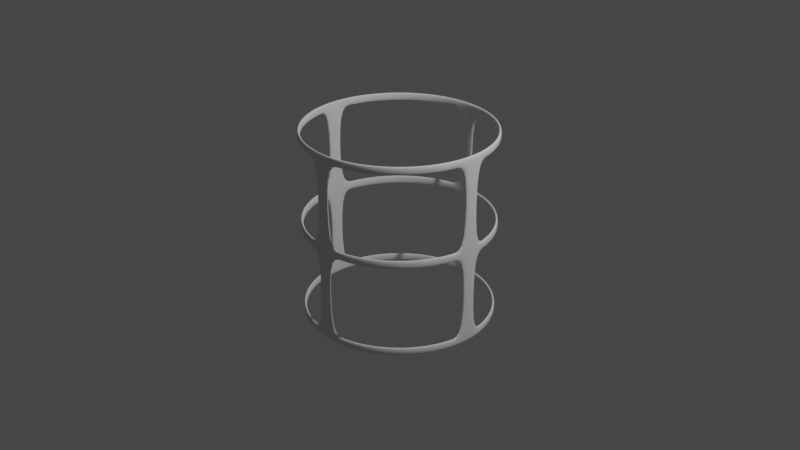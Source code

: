 # Source: m_lamp3.blend  (saved by Blender 3.5.10; exported with 4.5.12 LTS)
import bpy
from mathutils import Matrix  # noqa: F401  (used for matrix-valued properties, if any)

bpy.ops.wm.read_factory_settings(use_empty=True)
scene = bpy.context.scene
scene.name = 'Scene'

# ---- collections
col_collection = bpy.data.collections.new('Collection'); scene.collection.children.link(col_collection)

# ---- world
world_world = bpy.data.worlds.new('World'); scene.world = world_world
world_world.use_nodes = True; world_world.node_tree.nodes.clear()
_N = world_world.node_tree.nodes; _L = world_world.node_tree.links
n0 = _N.new('ShaderNodeOutputWorld'); n0.name = 'World Output'; n0.location = (300, 300)
n1 = _N.new('ShaderNodeBackground'); n1.name = 'Background'; n1.location = (10, 300)
n1.inputs[0].default_value = (0.05088, 0.05088, 0.05088, 1.0)
_L.new(n1.outputs[0], n0.inputs[0])
n0.is_active_output = True
world_world.color = (0.05088, 0.05088, 0.05088)
world_world.use_sun_shadow = False
world_world.sun_shadow_jitter_overblur = 0.0

# ---- cameras
cam_camera = bpy.data.cameras.new('Camera')
cam_camera.clip_end = 100.0
cam_camera.ortho_scale = 7.314

# ---- lights
light_light = bpy.data.lights.new('Light', 'POINT')
light_light.transmission_factor = 0.0
light_light.energy = 1000.0
light_light.shadow_soft_size = 0.1
light_light.shadow_maximum_resolution = 0.006
light_light.use_absolute_resolution = True

# ---- meshes
me_circle = bpy.data.meshes.new('Circle')
me_circle.from_pydata([(0.0, 1.0, 0.0), (-0.866, 0.5, 0.0), (-0.866, -0.5, 0.0), (0.0, -1.0, 0.0), (0.866, -0.5, 0.0), (0.866, 0.5, 0.0), (0.0, 0.9634, 0.05397), (-0.8343, 0.4817, 0.05397), (-0.8343, -0.4817, 0.05397), (0.0, -0.9634, 0.05397), (0.8343, -0.4817, 0.05397), (0.8343, 0.4817, 0.05397), (3.213e-11, 0.8116, 0.1033), (-0.7028, 0.4058, 0.1033), (-0.7028, -0.4058, 0.1033), (3.213e-11, -0.8116, 0.1033), (0.7028, -0.4058, 0.1033), (0.7028, 0.4058, 0.1033)], [], [(1, 0, 5, 4, 3, 2), (6, 7, 13, 12), (4, 5, 11, 10), (2, 3, 9, 8), (0, 1, 7, 6), (5, 0, 6, 11), (3, 4, 10, 9), (1, 2, 8, 7), (13, 14, 15, 16, 17, 12), (11, 6, 12, 17), (9, 10, 16, 15), (7, 8, 14, 13), (10, 11, 17, 16), (8, 9, 15, 14)])
_uv = me_circle.uv_layers.new(name='UVMap')
_uv.uv.foreach_set('vector', [0.0, 0.0, 0.0, 0.0, 0.0, 0.0, 0.0, 0.0, 0.0, 0.0, 0.0, 0.0, 0.0, 0.0, 0.0, 0.0, 0.0, 0.0, 0.0, 0.0, 0.0, 0.0, 0.0, 0.0, 0.0, 0.0, 0.0, 0.0, 0.0, 0.0, 0.0, 0.0, 0.0, 0.0, 0.0, 0.0, 0.0, 0.0, 0.0, 0.0, 0.0, 0.0, 0.0, 0.0, 0.0, 0.0, 0.0, 0.0, 0.0, 0.0, 0.0, 0.0, 0.0, 0.0, 0.0, 0.0, 0.0, 0.0, 0.0, 0.0, 0.0, 0.0, 0.0, 0.0, 0.0, 0.0, 0.0, 0.0, 0.0, 0.0, 0.0, 0.0, 0.0, 0.0, 0.0, 0.0, 0.0, 0.0, 0.0, 0.0, 0.0, 0.0, 0.0, 0.0, 0.0, 0.0, 0.0, 0.0, 0.0, 0.0, 0.0, 0.0, 0.0, 0.0, 0.0, 0.0, 0.0, 0.0, 0.0, 0.0, 0.0, 0.0, 0.0, 0.0, 0.0, 0.0, 0.0, 0.0, 0.0, 0.0, 0.0, 0.0, 0.0, 0.0, 0.0, 0.0, 0.0, 0.0, 0.0, 0.0])
me_circle.update()
me_cylinder = bpy.data.meshes.new('Cylinder')
me_cylinder.from_pydata([(0.06948, 0.9976, -1.0), (0.06948, 0.9976, 1.0), (0.2107, 0.9775, -1.0), (0.2107, 0.9775, 1.0), (0.3477, 0.9376, -1.0), (0.3477, 0.9376, 1.0), (0.4776, 0.8786, -1.0), (0.4776, 0.8786, 1.0), (0.5978, 0.8017, -1.0), (0.5978, 0.8017, 1.0), (0.7058, 0.7084, -1.0), (0.7058, 0.7084, 1.0), (0.7994, 0.6008, -1.0), (0.7994, 0.6008, 1.0), (0.8768, 0.4809, -1.0), (0.8768, 0.4809, 1.0), (0.9363, 0.3512, -1.0), (0.9363, 0.3512, 1.0), (0.9767, 0.2144, -1.0), (0.9767, 0.2144, 1.0), (0.9973, 0.0732, -1.0), (0.9973, 0.0732, 1.0), (0.9976, -0.06948, -1.0), (0.9976, -0.06948, 1.0), (0.9775, -0.2107, -1.0), (0.9775, -0.2107, 1.0), (0.9376, -0.3477, -1.0), (0.9376, -0.3477, 1.0), (0.8786, -0.4776, -1.0), (0.8786, -0.4776, 1.0), (0.8017, -0.5978, -1.0), (0.8017, -0.5978, 1.0), (0.7084, -0.7058, -1.0), (0.7084, -0.7058, 1.0), (0.6008, -0.7994, -1.0), (0.6008, -0.7994, 1.0), (0.4809, -0.8768, -1.0), (0.4809, -0.8768, 1.0), (0.3512, -0.9363, -1.0), (0.3512, -0.9363, 1.0), (0.2144, -0.9767, -1.0), (0.2144, -0.9767, 1.0), (0.0732, -0.9973, -1.0), (0.0732, -0.9973, 1.0), (-0.06948, -0.9976, -1.0), (-0.06948, -0.9976, 1.0), (-0.2107, -0.9775, -1.0), (-0.2107, -0.9775, 1.0), (-0.3477, -0.9376, -1.0), (-0.3477, -0.9376, 1.0), (-0.4776, -0.8786, -1.0), (-0.4776, -0.8786, 1.0), (-0.5978, -0.8017, -1.0), (-0.5978, -0.8017, 1.0), (-0.7058, -0.7084, -1.0), (-0.7058, -0.7084, 1.0), (-0.7994, -0.6008, -1.0), (-0.7994, -0.6008, 1.0), (-0.8768, -0.4809, -1.0), (-0.8768, -0.4809, 1.0), (-0.9363, -0.3512, -1.0), (-0.9363, -0.3512, 1.0), (-0.9767, -0.2144, -1.0), (-0.9767, -0.2144, 1.0), (-0.9973, -0.0732, -1.0), (-0.9973, -0.0732, 1.0), (-0.9976, 0.06948, -1.0), (-0.9976, 0.06948, 1.0), (-0.9775, 0.2107, -1.0), (-0.9775, 0.2107, 1.0), (-0.9376, 0.3477, -1.0), (-0.9376, 0.3477, 1.0), (-0.8786, 0.4776, -1.0), (-0.8786, 0.4776, 1.0), (-0.8017, 0.5978, -1.0), (-0.8017, 0.5978, 1.0), (-0.7084, 0.7058, -1.0), (-0.7084, 0.7058, 1.0), (-0.6008, 0.7994, -1.0), (-0.6008, 0.7994, 1.0), (-0.4809, 0.8768, -1.0), (-0.4809, 0.8768, 1.0), (-0.3512, 0.9363, -1.0), (-0.3512, 0.9363, 1.0), (-0.2144, 0.9767, -1.0), (-0.2144, 0.9767, 1.0), (-0.0732, 0.9973, -1.0), (-0.0732, 0.9973, 1.0), (0.06948, 0.9976, 0.9099), (0.2107, 0.9775, 0.9099), (0.3477, 0.9376, 0.9099), (0.4776, 0.8786, 0.9099), (0.5978, 0.8017, 0.9099), (0.7058, 0.7084, 0.9099), (0.7994, 0.6008, 0.9099), (0.8768, 0.4809, 0.9099), (0.9363, 0.3512, 0.9099), (0.9767, 0.2144, 0.9099), (0.9973, 0.0732, 0.9099), (0.9976, -0.06948, 0.9099), (0.9775, -0.2107, 0.9099), (0.9376, -0.3477, 0.9099), (0.8786, -0.4776, 0.9099), (0.8017, -0.5978, 0.9099), (0.7084, -0.7058, 0.9099), (0.6008, -0.7994, 0.9099), (0.4809, -0.8768, 0.9099), (0.3512, -0.9363, 0.9099), (0.2144, -0.9767, 0.9099), (0.0732, -0.9973, 0.9099), (-0.06948, -0.9976, 0.9099), (-0.2107, -0.9775, 0.9099), (-0.3477, -0.9376, 0.9099), (-0.4776, -0.8786, 0.9099), (-0.5978, -0.8017, 0.9099), (-0.7058, -0.7084, 0.9099), (-0.7994, -0.6008, 0.9099), (-0.8768, -0.4809, 0.9099), (-0.9363, -0.3512, 0.9099), (-0.9767, -0.2144, 0.9099), (-0.9973, -0.0732, 0.9099), (-0.9976, 0.06948, 0.9099), (-0.9775, 0.2107, 0.9099), (-0.9376, 0.3477, 0.9099), (-0.8786, 0.4776, 0.9099), (-0.8017, 0.5978, 0.9099), (-0.7084, 0.7058, 0.9099), (-0.6008, 0.7994, 0.9099), (-0.4809, 0.8768, 0.9099), (-0.3512, 0.9363, 0.9099), (-0.2144, 0.9767, 0.9099), (-0.0732, 0.9973, 0.9099), (0.2107, 0.9775, -0.9121), (0.3477, 0.9376, -0.9121), (0.4776, 0.8786, -0.9121), (0.5978, 0.8017, -0.9121), (0.7058, 0.7084, -0.9121), (0.7994, 0.6008, -0.9121), (0.8768, 0.4809, -0.9121), (0.9363, 0.3512, -0.9121), (0.9767, 0.2144, -0.9121), (0.9973, 0.0732, -0.9121), (0.9976, -0.06948, -0.9121), (0.9775, -0.2107, -0.9121), (0.9376, -0.3477, -0.9121), (0.8786, -0.4776, -0.9121), (0.8017, -0.5978, -0.9121), (0.7084, -0.7058, -0.9121), (0.6008, -0.7994, -0.9121), (0.4809, -0.8768, -0.9121), (0.3512, -0.9363, -0.9121), (0.2144, -0.9767, -0.9121), (0.0732, -0.9973, -0.9121), (-0.06948, -0.9976, -0.9121), (-0.2107, -0.9775, -0.9121), (-0.3477, -0.9376, -0.9121), (-0.4776, -0.8786, -0.9121), (-0.5978, -0.8017, -0.9121), (-0.7058, -0.7084, -0.9121), (-0.7994, -0.6008, -0.9121), (-0.8768, -0.4809, -0.9121), (-0.9363, -0.3512, -0.9121), (-0.9767, -0.2144, -0.9121), (-0.9973, -0.0732, -0.9121), (-0.9976, 0.06948, -0.9121), (-0.9775, 0.2107, -0.9121), (-0.9376, 0.3477, -0.9121), (-0.8786, 0.4776, -0.9121), (-0.8017, 0.5978, -0.9121), (-0.7084, 0.7058, -0.9121), (-0.6008, 0.7994, -0.9121), (-0.4809, 0.8768, -0.9121), (-0.3512, 0.9363, -0.9121), (-0.2144, 0.9767, -0.9121), (-0.0732, 0.9973, -0.9121), (0.06948, 0.9976, -0.9121), (0.06948, 0.9976, -0.04833), (0.06948, 0.9976, 0.04618), (0.2107, 0.9775, 0.04618), (0.2107, 0.9775, -0.04833), (0.3477, 0.9376, 0.04618), (0.3477, 0.9376, -0.04833), (0.4776, 0.8786, 0.04618), (0.4776, 0.8786, -0.04833), (0.5978, 0.8017, 0.04618), (0.5978, 0.8017, -0.04833), (0.7058, 0.7084, 0.04618), (0.7058, 0.7084, -0.04833), (0.7994, 0.6008, 0.04618), (0.7994, 0.6008, -0.04833), (0.8768, 0.4809, 0.04618), (0.8768, 0.4809, -0.04833), (0.9363, 0.3512, 0.04618), (0.9363, 0.3512, -0.04833), (0.9767, 0.2144, 0.04618), (0.9767, 0.2144, -0.04833), (0.9973, 0.0732, 0.04618), (0.9973, 0.0732, -0.04833), (0.9976, -0.06948, 0.04618), (0.9976, -0.06948, -0.04833), (0.9775, -0.2107, 0.04618), (0.9775, -0.2107, -0.04833), (0.9376, -0.3477, 0.04618), (0.9376, -0.3477, -0.04833), (0.8786, -0.4776, 0.04618), (0.8786, -0.4776, -0.04833), (0.8017, -0.5978, 0.04618), (0.8017, -0.5978, -0.04833), (0.7084, -0.7058, 0.04618), (0.7084, -0.7058, -0.04833), (0.6008, -0.7994, 0.04618), (0.6008, -0.7994, -0.04833), (0.4809, -0.8768, 0.04618), (0.4809, -0.8768, -0.04833), (0.3512, -0.9363, 0.04618), (0.3512, -0.9363, -0.04833), (0.2144, -0.9767, 0.04618), (0.2144, -0.9767, -0.04833), (0.0732, -0.9973, 0.04618), (0.0732, -0.9973, -0.04833), (-0.06948, -0.9976, 0.04618), (-0.06948, -0.9976, -0.04833), (-0.2107, -0.9775, 0.04618), (-0.2107, -0.9775, -0.04833), (-0.3477, -0.9376, 0.04618), (-0.3477, -0.9376, -0.04833), (-0.4776, -0.8786, 0.04618), (-0.4776, -0.8786, -0.04833), (-0.5978, -0.8017, 0.04618), (-0.5978, -0.8017, -0.04833), (-0.7058, -0.7084, 0.04618), (-0.7058, -0.7084, -0.04833), (-0.7994, -0.6008, 0.04618), (-0.7994, -0.6008, -0.04833), (-0.8768, -0.4809, 0.04618), (-0.8768, -0.4809, -0.04833), (-0.9363, -0.3512, 0.04618), (-0.9363, -0.3512, -0.04833), (-0.9767, -0.2144, 0.04618), (-0.9767, -0.2144, -0.04833), (-0.9973, -0.0732, 0.04618), (-0.9973, -0.0732, -0.04833), (-0.9976, 0.06948, 0.04618), (-0.9976, 0.06948, -0.04833), (-0.9775, 0.2107, 0.04618), (-0.9775, 0.2107, -0.04833), (-0.9376, 0.3477, 0.04618), (-0.9376, 0.3477, -0.04833), (-0.8786, 0.4776, 0.04618), (-0.8786, 0.4776, -0.04833), (-0.8017, 0.5978, 0.04618), (-0.8017, 0.5978, -0.04833), (-0.7084, 0.7058, 0.04618), (-0.7084, 0.7058, -0.04833), (-0.6008, 0.7994, 0.04618), (-0.6008, 0.7994, -0.04833), (-0.4809, 0.8768, 0.04618), (-0.4809, 0.8768, -0.04833), (-0.3512, 0.9363, 0.04618), (-0.3512, 0.9363, -0.04833), (-0.2144, 0.9767, 0.04618), (-0.2144, 0.9767, -0.04833), (-0.0732, 0.9973, 0.04618), (-0.0732, 0.9973, -0.04833)], [], [(88, 1, 3, 89), (89, 3, 5, 90), (90, 5, 7, 91), (91, 7, 9, 92), (92, 9, 11, 93), (93, 11, 13, 94), (94, 13, 15, 95), (95, 15, 17, 96), (96, 17, 19, 97), (97, 19, 21, 98), (98, 21, 23, 99), (99, 23, 25, 100), (100, 25, 27, 101), (101, 27, 29, 102), (102, 29, 31, 103), (103, 31, 33, 104), (104, 33, 35, 105), (105, 35, 37, 106), (106, 37, 39, 107), (107, 39, 41, 108), (108, 41, 43, 109), (109, 43, 45, 110), (110, 45, 47, 111), (111, 47, 49, 112), (112, 49, 51, 113), (113, 51, 53, 114), (114, 53, 55, 115), (115, 55, 57, 116), (116, 57, 59, 117), (117, 59, 61, 118), (118, 61, 63, 119), (119, 63, 65, 120), (120, 65, 67, 121), (121, 67, 69, 122), (122, 69, 71, 123), (123, 71, 73, 124), (124, 73, 75, 125), (125, 75, 77, 126), (126, 77, 79, 127), (127, 79, 81, 128), (128, 81, 83, 129), (129, 83, 85, 130), (130, 85, 87, 131), (131, 87, 1, 88), (262, 131, 88, 177), (163, 241, 243, 164), (152, 219, 221, 153), (141, 197, 199, 142), (174, 263, 176, 175), (0, 175, 132, 2), (2, 132, 133, 4), (4, 133, 134, 6), (6, 134, 135, 8), (8, 135, 136, 10), (10, 136, 137, 12), (12, 137, 138, 14), (14, 138, 139, 16), (16, 139, 140, 18), (18, 140, 141, 20), (20, 141, 142, 22), (22, 142, 143, 24), (24, 143, 144, 26), (26, 144, 145, 28), (28, 145, 146, 30), (30, 146, 147, 32), (32, 147, 148, 34), (34, 148, 149, 36), (36, 149, 150, 38), (38, 150, 151, 40), (40, 151, 152, 42), (42, 152, 153, 44), (44, 153, 154, 46), (46, 154, 155, 48), (48, 155, 156, 50), (50, 156, 157, 52), (52, 157, 158, 54), (54, 158, 159, 56), (56, 159, 160, 58), (58, 160, 161, 60), (60, 161, 162, 62), (62, 162, 163, 64), (64, 163, 164, 66), (66, 164, 165, 68), (68, 165, 166, 70), (70, 166, 167, 72), (72, 167, 168, 74), (74, 168, 169, 76), (76, 169, 170, 78), (78, 170, 171, 80), (80, 171, 172, 82), (82, 172, 173, 84), (84, 173, 174, 86), (86, 174, 175, 0), (196, 98, 99, 198), (218, 109, 110, 220), (240, 120, 121, 242), (177, 178, 179, 176), (178, 180, 181, 179), (180, 182, 183, 181), (182, 184, 185, 183), (184, 186, 187, 185), (186, 188, 189, 187), (188, 190, 191, 189), (190, 192, 193, 191), (192, 194, 195, 193), (194, 196, 197, 195), (196, 198, 199, 197), (198, 200, 201, 199), (200, 202, 203, 201), (202, 204, 205, 203), (204, 206, 207, 205), (206, 208, 209, 207), (208, 210, 211, 209), (210, 212, 213, 211), (212, 214, 215, 213), (214, 216, 217, 215), (216, 218, 219, 217), (218, 220, 221, 219), (220, 222, 223, 221), (222, 224, 225, 223), (224, 226, 227, 225), (226, 228, 229, 227), (228, 230, 231, 229), (230, 232, 233, 231), (232, 234, 235, 233), (234, 236, 237, 235), (236, 238, 239, 237), (238, 240, 241, 239), (240, 242, 243, 241), (242, 244, 245, 243), (244, 246, 247, 245), (246, 248, 249, 247), (248, 250, 251, 249), (250, 252, 253, 251), (252, 254, 255, 253), (254, 256, 257, 255), (256, 258, 259, 257), (258, 260, 261, 259), (260, 262, 263, 261), (262, 177, 176, 263)])
_uv = me_cylinder.uv_layers.new(name='UVMap')
_uv.uv.foreach_set('vector', [1.0, 0.75, 1.0, 1.0, 0.9773, 1.0, 0.9773, 0.75, 0.9773, 0.75, 0.9773, 1.0, 0.9545, 1.0, 0.9545, 0.75, 0.9545, 0.75, 0.9545, 1.0, 0.9318, 1.0, 0.9318, 0.75, 0.9318, 0.75, 0.9318, 1.0, 0.9091, 1.0, 0.9091, 0.75, 0.9091, 0.75, 0.9091, 1.0, 0.8864, 1.0, 0.8864, 0.75, 0.8864, 0.75, 0.8864, 1.0, 0.8636, 1.0, 0.8636, 0.75, 0.8636, 0.75, 0.8636, 1.0, 0.8409, 1.0, 0.8409, 0.75, 0.8409, 0.75, 0.8409, 1.0, 0.8182, 1.0, 0.8182, 0.75, 0.8182, 0.75, 0.8182, 1.0, 0.7955, 1.0, 0.7955, 0.75, 0.7955, 0.75, 0.7955, 1.0, 0.7727, 1.0, 0.7727, 0.75, 0.7727, 0.75, 0.7727, 1.0, 0.75, 1.0, 0.75, 0.75, 0.75, 0.75, 0.75, 1.0, 0.7273, 1.0, 0.7273, 0.75, 0.7273, 0.75, 0.7273, 1.0, 0.7045, 1.0, 0.7045, 0.75, 0.7045, 0.75, 0.7045, 1.0, 0.6818, 1.0, 0.6818, 0.75, 0.6818, 0.75, 0.6818, 1.0, 0.6591, 1.0, 0.6591, 0.75, 0.6591, 0.75, 0.6591, 1.0, 0.6364, 1.0, 0.6364, 0.75, 0.6364, 0.75, 0.6364, 1.0, 0.6136, 1.0, 0.6136, 0.75, 0.6136, 0.75, 0.6136, 1.0, 0.5909, 1.0, 0.5909, 0.75, 0.5909, 0.75, 0.5909, 1.0, 0.5682, 1.0, 0.5682, 0.75, 0.5682, 0.75, 0.5682, 1.0, 0.5455, 1.0, 0.5455, 0.75, 0.5455, 0.75, 0.5455, 1.0, 0.5227, 1.0, 0.5227, 0.75, 0.5227, 0.75, 0.5227, 1.0, 0.5, 1.0, 0.5, 0.75, 0.5, 0.75, 0.5, 1.0, 0.4773, 1.0, 0.4773, 0.75, 0.4773, 0.75, 0.4773, 1.0, 0.4545, 1.0, 0.4545, 0.75, 0.4545, 0.75, 0.4545, 1.0, 0.4318, 1.0, 0.4318, 0.75, 0.4318, 0.75, 0.4318, 1.0, 0.4091, 1.0, 0.4091, 0.75, 0.4091, 0.75, 0.4091, 1.0, 0.3864, 1.0, 0.3864, 0.75, 0.3864, 0.75, 0.3864, 1.0, 0.3636, 1.0, 0.3636, 0.75, 0.3636, 0.75, 0.3636, 1.0, 0.3409, 1.0, 0.3409, 0.75, 0.3409, 0.75, 0.3409, 1.0, 0.3182, 1.0, 0.3182, 0.75, 0.3182, 0.75, 0.3182, 1.0, 0.2955, 1.0, 0.2955, 0.75, 0.2955, 0.75, 0.2955, 1.0, 0.2727, 1.0, 0.2727, 0.75, 0.2727, 0.75, 0.2727, 1.0, 0.25, 1.0, 0.25, 0.75, 0.25, 0.75, 0.25, 1.0, 0.2273, 1.0, 0.2273, 0.75, 0.2273, 0.75, 0.2273, 1.0, 0.2045, 1.0, 0.2045, 0.75, 0.2045, 0.75, 0.2045, 1.0, 0.1818, 1.0, 0.1818, 0.75, 0.1818, 0.75, 0.1818, 1.0, 0.1591, 1.0, 0.1591, 0.75, 0.1591, 0.75, 0.1591, 1.0, 0.1364, 1.0, 0.1364, 0.75, 0.1364, 0.75, 0.1364, 1.0, 0.1136, 1.0, 0.1136, 0.75, 0.1136, 0.75, 0.1136, 1.0, 0.09091, 1.0, 0.09091, 0.75, 0.09091, 0.75, 0.09091, 1.0, 0.06818, 1.0, 0.06818, 0.75, 0.06818, 0.75, 0.06818, 1.0, 0.04545, 1.0, 0.04545, 0.75, 0.04545, 0.75, 0.04545, 1.0, 0.02273, 1.0, 0.02273, 0.75, 0.02273, 0.75, 0.02273, 1.0, 3.427e-07, 1.0, 3.427e-07, 0.75, 0.02273, 0.6907, 0.02273, 0.75, 3.427e-07, 0.75, 3.427e-07, 0.6907, 0.2727, 0.625, 0.2727, 0.6843, 0.25, 0.6843, 0.25, 0.625, 0.5227, 0.625, 0.5227, 0.6843, 0.5, 0.6843, 0.5, 0.625, 0.7727, 0.625, 0.7727, 0.6843, 0.75, 0.6843, 0.75, 0.625, 0.02273, 0.625, 0.02273, 0.6843, 3.427e-07, 0.6843, 3.427e-07, 0.625, 1.0, 0.5, 1.0, 0.625, 0.9773, 0.625, 0.9773, 0.5, 0.9773, 0.5, 0.9773, 0.625, 0.9545, 0.625, 0.9545, 0.5, 0.9545, 0.5, 0.9545, 0.625, 0.9318, 0.625, 0.9318, 0.5, 0.9318, 0.5, 0.9318, 0.625, 0.9091, 0.625, 0.9091, 0.5, 0.9091, 0.5, 0.9091, 0.625, 0.8864, 0.625, 0.8864, 0.5, 0.8864, 0.5, 0.8864, 0.625, 0.8636, 0.625, 0.8636, 0.5, 0.8636, 0.5, 0.8636, 0.625, 0.8409, 0.625, 0.8409, 0.5, 0.8409, 0.5, 0.8409, 0.625, 0.8182, 0.625, 0.8182, 0.5, 0.8182, 0.5, 0.8182, 0.625, 0.7955, 0.625, 0.7955, 0.5, 0.7955, 0.5, 0.7955, 0.625, 0.7727, 0.625, 0.7727, 0.5, 0.7727, 0.5, 0.7727, 0.625, 0.75, 0.625, 0.75, 0.5, 0.75, 0.5, 0.75, 0.625, 0.7273, 0.625, 0.7273, 0.5, 0.7273, 0.5, 0.7273, 0.625, 0.7045, 0.625, 0.7045, 0.5, 0.7045, 0.5, 0.7045, 0.625, 0.6818, 0.625, 0.6818, 0.5, 0.6818, 0.5, 0.6818, 0.625, 0.6591, 0.625, 0.6591, 0.5, 0.6591, 0.5, 0.6591, 0.625, 0.6364, 0.625, 0.6364, 0.5, 0.6364, 0.5, 0.6364, 0.625, 0.6136, 0.625, 0.6136, 0.5, 0.6136, 0.5, 0.6136, 0.625, 0.5909, 0.625, 0.5909, 0.5, 0.5909, 0.5, 0.5909, 0.625, 0.5682, 0.625, 0.5682, 0.5, 0.5682, 0.5, 0.5682, 0.625, 0.5455, 0.625, 0.5455, 0.5, 0.5455, 0.5, 0.5455, 0.625, 0.5227, 0.625, 0.5227, 0.5, 0.5227, 0.5, 0.5227, 0.625, 0.5, 0.625, 0.5, 0.5, 0.5, 0.5, 0.5, 0.625, 0.4773, 0.625, 0.4773, 0.5, 0.4773, 0.5, 0.4773, 0.625, 0.4545, 0.625, 0.4545, 0.5, 0.4545, 0.5, 0.4545, 0.625, 0.4318, 0.625, 0.4318, 0.5, 0.4318, 0.5, 0.4318, 0.625, 0.4091, 0.625, 0.4091, 0.5, 0.4091, 0.5, 0.4091, 0.625, 0.3864, 0.625, 0.3864, 0.5, 0.3864, 0.5, 0.3864, 0.625, 0.3636, 0.625, 0.3636, 0.5, 0.3636, 0.5, 0.3636, 0.625, 0.3409, 0.625, 0.3409, 0.5, 0.3409, 0.5, 0.3409, 0.625, 0.3182, 0.625, 0.3182, 0.5, 0.3182, 0.5, 0.3182, 0.625, 0.2955, 0.625, 0.2955, 0.5, 0.2955, 0.5, 0.2955, 0.625, 0.2727, 0.625, 0.2727, 0.5, 0.2727, 0.5, 0.2727, 0.625, 0.25, 0.625, 0.25, 0.5, 0.25, 0.5, 0.25, 0.625, 0.2273, 0.625, 0.2273, 0.5, 0.2273, 0.5, 0.2273, 0.625, 0.2045, 0.625, 0.2045, 0.5, 0.2045, 0.5, 0.2045, 0.625, 0.1818, 0.625, 0.1818, 0.5, 0.1818, 0.5, 0.1818, 0.625, 0.1591, 0.625, 0.1591, 0.5, 0.1591, 0.5, 0.1591, 0.625, 0.1364, 0.625, 0.1364, 0.5, 0.1364, 0.5, 0.1364, 0.625, 0.1136, 0.625, 0.1136, 0.5, 0.1136, 0.5, 0.1136, 0.625, 0.09091, 0.625, 0.09091, 0.5, 0.09091, 0.5, 0.09091, 0.625, 0.06818, 0.625, 0.06818, 0.5, 0.06818, 0.5, 0.06818, 0.625, 0.04545, 0.625, 0.04545, 0.5, 0.04545, 0.5, 0.04545, 0.625, 0.02273, 0.625, 0.02273, 0.5, 0.02273, 0.5, 0.02273, 0.625, 3.427e-07, 0.625, 3.427e-07, 0.5, 0.7727, 0.6907, 0.7727, 0.75, 0.75, 0.75, 0.75, 0.6907, 0.5227, 0.6907, 0.5227, 0.75, 0.5, 0.75, 0.5, 0.6907, 0.2727, 0.6907, 0.2727, 0.75, 0.25, 0.75, 0.25, 0.6907, 1.0, 0.6907, 0.9773, 0.6907, 0.9773, 0.6843, 1.0, 0.6843, 0.9773, 0.6907, 0.9545, 0.6907, 0.9545, 0.6843, 0.9773, 0.6843, 0.9545, 0.6907, 0.9318, 0.6907, 0.9318, 0.6843, 0.9545, 0.6843, 0.9318, 0.6907, 0.9091, 0.6907, 0.9091, 0.6843, 0.9318, 0.6843, 0.9091, 0.6907, 0.8864, 0.6907, 0.8864, 0.6843, 0.9091, 0.6843, 0.8864, 0.6907, 0.8636, 0.6907, 0.8636, 0.6843, 0.8864, 0.6843, 0.8636, 0.6907, 0.8409, 0.6907, 0.8409, 0.6843, 0.8636, 0.6843, 0.8409, 0.6907, 0.8182, 0.6907, 0.8182, 0.6843, 0.8409, 0.6843, 0.8182, 0.6907, 0.7955, 0.6907, 0.7955, 0.6843, 0.8182, 0.6843, 0.7955, 0.6907, 0.7727, 0.6907, 0.7727, 0.6843, 0.7955, 0.6843, 0.7727, 0.6907, 0.75, 0.6907, 0.75, 0.6843, 0.7727, 0.6843, 0.75, 0.6907, 0.7273, 0.6907, 0.7273, 0.6843, 0.75, 0.6843, 0.7273, 0.6907, 0.7045, 0.6907, 0.7045, 0.6843, 0.7273, 0.6843, 0.7045, 0.6907, 0.6818, 0.6907, 0.6818, 0.6843, 0.7045, 0.6843, 0.6818, 0.6907, 0.6591, 0.6907, 0.6591, 0.6843, 0.6818, 0.6843, 0.6591, 0.6907, 0.6364, 0.6907, 0.6364, 0.6843, 0.6591, 0.6843, 0.6364, 0.6907, 0.6136, 0.6907, 0.6136, 0.6843, 0.6364, 0.6843, 0.6136, 0.6907, 0.5909, 0.6907, 0.5909, 0.6843, 0.6136, 0.6843, 0.5909, 0.6907, 0.5682, 0.6907, 0.5682, 0.6843, 0.5909, 0.6843, 0.5682, 0.6907, 0.5455, 0.6907, 0.5455, 0.6843, 0.5682, 0.6843, 0.5455, 0.6907, 0.5227, 0.6907, 0.5227, 0.6843, 0.5455, 0.6843, 0.5227, 0.6907, 0.5, 0.6907, 0.5, 0.6843, 0.5227, 0.6843, 0.5, 0.6907, 0.4773, 0.6907, 0.4773, 0.6843, 0.5, 0.6843, 0.4773, 0.6907, 0.4545, 0.6907, 0.4545, 0.6843, 0.4773, 0.6843, 0.4545, 0.6907, 0.4318, 0.6907, 0.4318, 0.6843, 0.4545, 0.6843, 0.4318, 0.6907, 0.4091, 0.6907, 0.4091, 0.6843, 0.4318, 0.6843, 0.4091, 0.6907, 0.3864, 0.6907, 0.3864, 0.6843, 0.4091, 0.6843, 0.3864, 0.6907, 0.3636, 0.6907, 0.3636, 0.6843, 0.3864, 0.6843, 0.3636, 0.6907, 0.3409, 0.6907, 0.3409, 0.6843, 0.3636, 0.6843, 0.3409, 0.6907, 0.3182, 0.6907, 0.3182, 0.6843, 0.3409, 0.6843, 0.3182, 0.6907, 0.2955, 0.6907, 0.2955, 0.6843, 0.3182, 0.6843, 0.2955, 0.6907, 0.2727, 0.6907, 0.2727, 0.6843, 0.2955, 0.6843, 0.2727, 0.6907, 0.25, 0.6907, 0.25, 0.6843, 0.2727, 0.6843, 0.25, 0.6907, 0.2273, 0.6907, 0.2273, 0.6843, 0.25, 0.6843, 0.2273, 0.6907, 0.2045, 0.6907, 0.2045, 0.6843, 0.2273, 0.6843, 0.2045, 0.6907, 0.1818, 0.6907, 0.1818, 0.6843, 0.2045, 0.6843, 0.1818, 0.6907, 0.1591, 0.6907, 0.1591, 0.6843, 0.1818, 0.6843, 0.1591, 0.6907, 0.1364, 0.6907, 0.1364, 0.6843, 0.1591, 0.6843, 0.1364, 0.6907, 0.1136, 0.6907, 0.1136, 0.6843, 0.1364, 0.6843, 0.1136, 0.6907, 0.09091, 0.6907, 0.09091, 0.6843, 0.1136, 0.6843, 0.09091, 0.6907, 0.06818, 0.6907, 0.06818, 0.6843, 0.09091, 0.6843, 0.06818, 0.6907, 0.04545, 0.6907, 0.04545, 0.6843, 0.06818, 0.6843, 0.04545, 0.6907, 0.02273, 0.6907, 0.02273, 0.6843, 0.04545, 0.6843, 0.02273, 0.6907, 3.427e-07, 0.6907, 3.427e-07, 0.6843, 0.02273, 0.6843])
me_cylinder.update()

# ---- objects
ob_light = bpy.data.objects.new('Light', light_light)
ob_camera = bpy.data.objects.new('Camera', cam_camera)
ob_empty = bpy.data.objects.new('Empty', None)
ob_empty_001 = bpy.data.objects.new('Empty.001', None)
ob_circle = bpy.data.objects.new('Circle', me_circle)
ob_cylinder = bpy.data.objects.new('Cylinder', me_cylinder)

# ---- transforms, parenting, visibility, modifiers, constraints
ob_light.location = (4.076, 1.005, 5.904)
ob_light.rotation_euler = (0.6503, 0.05522, 1.866)
ob_light.lock_rotations_4d = False
ob_light.empty_display_type = 'ARROWS'
ob_light.color = (0.0, 0.0, 0.0, 0.0)
ob_light.lineart.crease_threshold = 0.0
ob_camera.location = (7.359, -6.926, 4.958)
ob_camera.rotation_euler = (1.109, 0.0, 0.8149)
ob_camera.lock_rotations_4d = False
ob_camera.empty_display_type = 'ARROWS'
ob_camera.color = (0.0, 0.0, 0.0, 0.0)
ob_camera.display_type = 'WIRE'
ob_camera.lineart.crease_threshold = 0.0
ob_empty.location = (-14.52, 0.0, 0.0)
ob_empty.rotation_euler = (1.269, 0.01409, 1.52)
ob_empty.empty_display_type = 'IMAGE'
ob_empty.empty_display_size = 5.0
ob_empty_001.location = (0.0, -7.902, 0.0)
ob_empty_001.rotation_euler = (1.095, 0.01317, 1.462)
ob_empty_001.empty_display_type = 'IMAGE'
ob_empty_001.empty_display_size = 5.0
ob_circle.location = (0.0, 17.16, 0.0)
ob_cylinder.location = (0.0, 0.0, 0.0)
_m = ob_cylinder.modifiers.new('Solidify', 'SOLIDIFY')
_m.thickness = 0.031
_m = ob_cylinder.modifiers.new('Subdivision', 'SUBSURF')

# ---- collection membership
col_collection.objects.link(ob_light)
col_collection.objects.link(ob_camera)
col_collection.objects.link(ob_empty)
col_collection.objects.link(ob_empty_001)
col_collection.objects.link(ob_circle)
col_collection.objects.link(ob_cylinder)

# ---- scene / render settings (as saved in the file)
scene.camera = ob_camera
scene.frame_start = 1; scene.frame_end = 250; scene.frame_set(1)
scene.render.engine = 'BLENDER_EEVEE_NEXT'
scene.cycles.sampling_pattern = 'TABULATED_SOBOL'
scene.view_settings.view_transform = 'Filmic'
bpy.context.view_layer.update()
